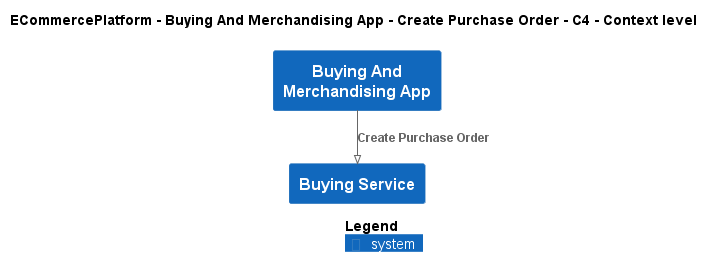

The diagram above was rendered by PlantUML. Its source (embedded in the PNG):
@startuml
!pragma layout smetana
!include ..\..\..\..\..\.c4s\C4_Context.puml

AddElementTag("c4interflow:lifecycle:new", $bgColor=green, $fontColor=#ffffff, $borderColor=green, $shadowing="False")
AddElementTag("c4interflow:lifecycle:changed", $bgColor=orange, $fontColor=#ffffff, $borderColor=orange, $shadowing="False")
AddElementTag("c4interflow:lifecycle:removed", $bgColor=red, $fontColor=#ffffff, $borderColor=red, $shadowing="False")

AddRelTag("c4interflow:lifecycle:new", $textColor=green, $lineColor=green)
AddRelTag("c4interflow:lifecycle:changed", $textColor=orange, $lineColor=orange)
AddRelTag("c4interflow:lifecycle:removed", $textColor=red, $lineColor=red)

SHOW_PERSON_PORTRAIT()
LAYOUT_TOP_DOWN()

skinparam linetype polyline

title ECommercePlatform - Buying And Merchandising App - Create Purchase Order - C4 - Context level

System(ECommercePlatform.SoftwareSystems.BuyingAndMerchandisingApp, "Buying And Merchandising App", "")
System(ECommercePlatform.SoftwareSystems.BuyingService, "Buying Service", "")

Rel(ECommercePlatform.SoftwareSystems.BuyingAndMerchandisingApp, ECommercePlatform.SoftwareSystems.BuyingService, "Create Purchase Order")


SHOW_LEGEND()
@enduml